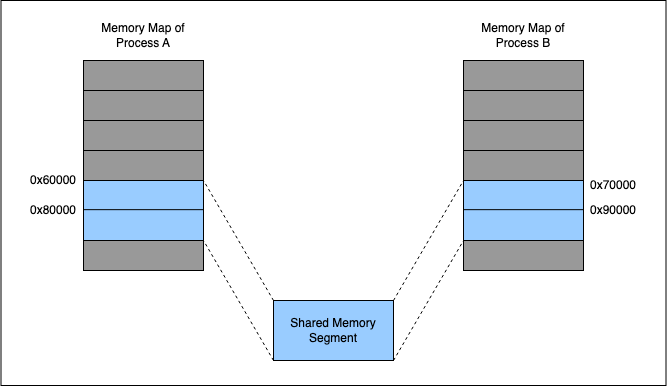

The diagram above was exported from draw.io. Its source (the exported page's mxGraphModel, read from the mxfile embedded in the PNG):
<mxGraphModel dx="788" dy="433" grid="1" gridSize="10" guides="1" tooltips="1" connect="1" arrows="1" fold="1" page="1" pageScale="1" pageWidth="850" pageHeight="1100" math="0" shadow="0">
  <root>
    <mxCell id="0" />
    <mxCell id="1" parent="0" />
    <mxCell id="_1ddf21sBI68C6bjvFCH-50" value="" style="rounded=0;whiteSpace=wrap;html=1;fillColor=#FFFFFF;" vertex="1" parent="1">
      <mxGeometry x="67.5" y="100" width="665" height="385" as="geometry" />
    </mxCell>
    <mxCell id="_1ddf21sBI68C6bjvFCH-2" value="" style="rounded=0;whiteSpace=wrap;html=1;" vertex="1" parent="1">
      <mxGeometry x="150" y="160" width="120" height="210" as="geometry" />
    </mxCell>
    <mxCell id="_1ddf21sBI68C6bjvFCH-4" value="Memory Map of Process A" style="text;html=1;strokeColor=none;fillColor=none;align=center;verticalAlign=middle;whiteSpace=wrap;rounded=0;" vertex="1" parent="1">
      <mxGeometry x="165" y="120" width="90" height="30" as="geometry" />
    </mxCell>
    <mxCell id="_1ddf21sBI68C6bjvFCH-5" value="Memory Map of Process B" style="text;html=1;strokeColor=none;fillColor=none;align=center;verticalAlign=middle;whiteSpace=wrap;rounded=0;" vertex="1" parent="1">
      <mxGeometry x="545" y="120" width="90" height="30" as="geometry" />
    </mxCell>
    <mxCell id="_1ddf21sBI68C6bjvFCH-11" value="" style="endArrow=none;html=1;rounded=0;exitX=0;exitY=0.25;exitDx=0;exitDy=0;entryX=1;entryY=0.25;entryDx=0;entryDy=0;" edge="1" parent="1">
      <mxGeometry width="50" height="50" relative="1" as="geometry">
        <mxPoint x="150" y="280" as="sourcePoint" />
        <mxPoint x="270" y="280" as="targetPoint" />
      </mxGeometry>
    </mxCell>
    <mxCell id="_1ddf21sBI68C6bjvFCH-13" value="" style="endArrow=none;html=1;rounded=0;exitX=0;exitY=0.25;exitDx=0;exitDy=0;entryX=1;entryY=0.25;entryDx=0;entryDy=0;" edge="1" parent="1">
      <mxGeometry width="50" height="50" relative="1" as="geometry">
        <mxPoint x="150" y="340" as="sourcePoint" />
        <mxPoint x="270" y="340" as="targetPoint" />
      </mxGeometry>
    </mxCell>
    <mxCell id="_1ddf21sBI68C6bjvFCH-21" value="0x60000" style="text;html=1;strokeColor=none;fillColor=none;align=center;verticalAlign=middle;whiteSpace=wrap;rounded=0;" vertex="1" parent="1">
      <mxGeometry x="90" y="265" width="60" height="30" as="geometry" />
    </mxCell>
    <mxCell id="_1ddf21sBI68C6bjvFCH-22" value="0x80000" style="text;html=1;strokeColor=none;fillColor=none;align=center;verticalAlign=middle;whiteSpace=wrap;rounded=0;" vertex="1" parent="1">
      <mxGeometry x="90" y="295" width="60" height="30" as="geometry" />
    </mxCell>
    <mxCell id="_1ddf21sBI68C6bjvFCH-23" value="" style="rounded=0;whiteSpace=wrap;html=1;fillColor=#99CCFF;" vertex="1" parent="1">
      <mxGeometry x="150" y="280" width="120" height="60" as="geometry" />
    </mxCell>
    <mxCell id="_1ddf21sBI68C6bjvFCH-12" value="" style="endArrow=none;html=1;rounded=0;exitX=0;exitY=0.25;exitDx=0;exitDy=0;entryX=1;entryY=0.25;entryDx=0;entryDy=0;" edge="1" parent="1">
      <mxGeometry width="50" height="50" relative="1" as="geometry">
        <mxPoint x="150" y="309.17" as="sourcePoint" />
        <mxPoint x="270" y="309.17" as="targetPoint" />
      </mxGeometry>
    </mxCell>
    <mxCell id="_1ddf21sBI68C6bjvFCH-24" value="" style="rounded=0;whiteSpace=wrap;html=1;fillColor=#999999;" vertex="1" parent="1">
      <mxGeometry x="150" y="160" width="120" height="120" as="geometry" />
    </mxCell>
    <mxCell id="_1ddf21sBI68C6bjvFCH-9" value="" style="endArrow=none;html=1;rounded=0;exitX=0;exitY=0.25;exitDx=0;exitDy=0;entryX=1;entryY=0.25;entryDx=0;entryDy=0;" edge="1" parent="1">
      <mxGeometry width="50" height="50" relative="1" as="geometry">
        <mxPoint x="150" y="190" as="sourcePoint" />
        <mxPoint x="270" y="190" as="targetPoint" />
      </mxGeometry>
    </mxCell>
    <mxCell id="_1ddf21sBI68C6bjvFCH-10" value="" style="endArrow=none;html=1;rounded=0;exitX=0;exitY=0.25;exitDx=0;exitDy=0;entryX=1;entryY=0.25;entryDx=0;entryDy=0;" edge="1" parent="1">
      <mxGeometry width="50" height="50" relative="1" as="geometry">
        <mxPoint x="150" y="220" as="sourcePoint" />
        <mxPoint x="270" y="220" as="targetPoint" />
      </mxGeometry>
    </mxCell>
    <mxCell id="_1ddf21sBI68C6bjvFCH-8" value="" style="endArrow=none;html=1;rounded=0;exitX=0;exitY=0.25;exitDx=0;exitDy=0;entryX=1;entryY=0.25;entryDx=0;entryDy=0;" edge="1" parent="1">
      <mxGeometry width="50" height="50" relative="1" as="geometry">
        <mxPoint x="150" y="250" as="sourcePoint" />
        <mxPoint x="270" y="250" as="targetPoint" />
      </mxGeometry>
    </mxCell>
    <mxCell id="_1ddf21sBI68C6bjvFCH-27" value="" style="rounded=0;whiteSpace=wrap;html=1;fillColor=#999999;" vertex="1" parent="1">
      <mxGeometry x="150" y="340" width="120" height="30" as="geometry" />
    </mxCell>
    <mxCell id="_1ddf21sBI68C6bjvFCH-28" value="" style="rounded=0;whiteSpace=wrap;html=1;" vertex="1" parent="1">
      <mxGeometry x="530" y="160" width="120" height="210" as="geometry" />
    </mxCell>
    <mxCell id="_1ddf21sBI68C6bjvFCH-29" value="" style="endArrow=none;html=1;rounded=0;exitX=0;exitY=0.25;exitDx=0;exitDy=0;entryX=1;entryY=0.25;entryDx=0;entryDy=0;" edge="1" parent="1">
      <mxGeometry width="50" height="50" relative="1" as="geometry">
        <mxPoint x="530" y="280" as="sourcePoint" />
        <mxPoint x="650" y="280" as="targetPoint" />
      </mxGeometry>
    </mxCell>
    <mxCell id="_1ddf21sBI68C6bjvFCH-30" value="" style="endArrow=none;html=1;rounded=0;exitX=0;exitY=0.25;exitDx=0;exitDy=0;entryX=1;entryY=0.25;entryDx=0;entryDy=0;" edge="1" parent="1">
      <mxGeometry width="50" height="50" relative="1" as="geometry">
        <mxPoint x="530" y="340" as="sourcePoint" />
        <mxPoint x="650" y="340" as="targetPoint" />
      </mxGeometry>
    </mxCell>
    <mxCell id="_1ddf21sBI68C6bjvFCH-31" value="" style="rounded=0;whiteSpace=wrap;html=1;fillColor=#99CCFF;" vertex="1" parent="1">
      <mxGeometry x="530" y="280" width="120" height="60" as="geometry" />
    </mxCell>
    <mxCell id="_1ddf21sBI68C6bjvFCH-32" value="" style="endArrow=none;html=1;rounded=0;exitX=0;exitY=0.25;exitDx=0;exitDy=0;entryX=1;entryY=0.25;entryDx=0;entryDy=0;" edge="1" parent="1">
      <mxGeometry width="50" height="50" relative="1" as="geometry">
        <mxPoint x="530" y="309.1700000000001" as="sourcePoint" />
        <mxPoint x="650" y="309.1700000000001" as="targetPoint" />
      </mxGeometry>
    </mxCell>
    <mxCell id="_1ddf21sBI68C6bjvFCH-33" value="" style="rounded=0;whiteSpace=wrap;html=1;fillColor=#999999;" vertex="1" parent="1">
      <mxGeometry x="530" y="160" width="120" height="120" as="geometry" />
    </mxCell>
    <mxCell id="_1ddf21sBI68C6bjvFCH-34" value="" style="endArrow=none;html=1;rounded=0;exitX=0;exitY=0.25;exitDx=0;exitDy=0;entryX=1;entryY=0.25;entryDx=0;entryDy=0;" edge="1" parent="1">
      <mxGeometry width="50" height="50" relative="1" as="geometry">
        <mxPoint x="530" y="190" as="sourcePoint" />
        <mxPoint x="650" y="190" as="targetPoint" />
      </mxGeometry>
    </mxCell>
    <mxCell id="_1ddf21sBI68C6bjvFCH-35" value="" style="endArrow=none;html=1;rounded=0;exitX=0;exitY=0.25;exitDx=0;exitDy=0;entryX=1;entryY=0.25;entryDx=0;entryDy=0;" edge="1" parent="1">
      <mxGeometry width="50" height="50" relative="1" as="geometry">
        <mxPoint x="530" y="220" as="sourcePoint" />
        <mxPoint x="650" y="220" as="targetPoint" />
      </mxGeometry>
    </mxCell>
    <mxCell id="_1ddf21sBI68C6bjvFCH-36" value="" style="endArrow=none;html=1;rounded=0;exitX=0;exitY=0.25;exitDx=0;exitDy=0;entryX=1;entryY=0.25;entryDx=0;entryDy=0;" edge="1" parent="1">
      <mxGeometry width="50" height="50" relative="1" as="geometry">
        <mxPoint x="530" y="250" as="sourcePoint" />
        <mxPoint x="650" y="250" as="targetPoint" />
      </mxGeometry>
    </mxCell>
    <mxCell id="_1ddf21sBI68C6bjvFCH-37" value="" style="rounded=0;whiteSpace=wrap;html=1;fillColor=#999999;" vertex="1" parent="1">
      <mxGeometry x="530" y="340" width="120" height="30" as="geometry" />
    </mxCell>
    <mxCell id="_1ddf21sBI68C6bjvFCH-38" value="0x70000" style="text;html=1;strokeColor=none;fillColor=none;align=center;verticalAlign=middle;whiteSpace=wrap;rounded=0;" vertex="1" parent="1">
      <mxGeometry x="650" y="270" width="60" height="30" as="geometry" />
    </mxCell>
    <mxCell id="_1ddf21sBI68C6bjvFCH-39" value="0x90000" style="text;html=1;strokeColor=none;fillColor=none;align=center;verticalAlign=middle;whiteSpace=wrap;rounded=0;" vertex="1" parent="1">
      <mxGeometry x="650" y="295" width="60" height="30" as="geometry" />
    </mxCell>
    <mxCell id="_1ddf21sBI68C6bjvFCH-40" value="Shared Memory Segment" style="rounded=0;whiteSpace=wrap;html=1;fillColor=#99CCFF;" vertex="1" parent="1">
      <mxGeometry x="340" y="400" width="120" height="60" as="geometry" />
    </mxCell>
    <mxCell id="_1ddf21sBI68C6bjvFCH-45" value="" style="endArrow=none;dashed=1;html=1;rounded=0;entryX=0;entryY=1;entryDx=0;entryDy=0;exitX=1;exitY=0;exitDx=0;exitDy=0;" edge="1" parent="1" source="_1ddf21sBI68C6bjvFCH-40" target="_1ddf21sBI68C6bjvFCH-33">
      <mxGeometry width="50" height="50" relative="1" as="geometry">
        <mxPoint x="440" y="290" as="sourcePoint" />
        <mxPoint x="490" y="240" as="targetPoint" />
      </mxGeometry>
    </mxCell>
    <mxCell id="_1ddf21sBI68C6bjvFCH-46" value="" style="endArrow=none;dashed=1;html=1;rounded=0;entryX=0;entryY=1;entryDx=0;entryDy=0;exitX=1;exitY=0;exitDx=0;exitDy=0;" edge="1" parent="1">
      <mxGeometry width="50" height="50" relative="1" as="geometry">
        <mxPoint x="460" y="460" as="sourcePoint" />
        <mxPoint x="530" y="340" as="targetPoint" />
      </mxGeometry>
    </mxCell>
    <mxCell id="_1ddf21sBI68C6bjvFCH-47" value="" style="endArrow=none;dashed=1;html=1;rounded=0;entryX=1;entryY=1;entryDx=0;entryDy=0;exitX=0;exitY=0;exitDx=0;exitDy=0;" edge="1" parent="1" source="_1ddf21sBI68C6bjvFCH-40" target="_1ddf21sBI68C6bjvFCH-24">
      <mxGeometry width="50" height="50" relative="1" as="geometry">
        <mxPoint x="280" y="350" as="sourcePoint" />
        <mxPoint x="330" y="300" as="targetPoint" />
      </mxGeometry>
    </mxCell>
    <mxCell id="_1ddf21sBI68C6bjvFCH-48" value="" style="endArrow=none;dashed=1;html=1;rounded=0;entryX=1;entryY=0;entryDx=0;entryDy=0;exitX=0;exitY=1;exitDx=0;exitDy=0;" edge="1" parent="1" source="_1ddf21sBI68C6bjvFCH-40" target="_1ddf21sBI68C6bjvFCH-27">
      <mxGeometry width="50" height="50" relative="1" as="geometry">
        <mxPoint x="350" y="320" as="sourcePoint" />
        <mxPoint x="400" y="270" as="targetPoint" />
      </mxGeometry>
    </mxCell>
  </root>
</mxGraphModel>